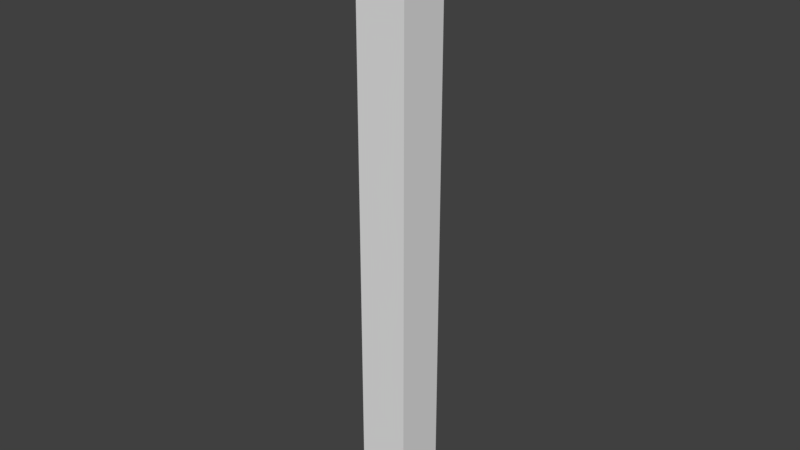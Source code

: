 # Source: Corner_Pillar_.125.blend  (saved by Blender 2.79.0; exported with 4.5.12 LTS)
import bpy
from mathutils import Matrix  # noqa: F401  (used for matrix-valued properties, if any)

bpy.ops.wm.read_factory_settings(use_empty=True)
scene = bpy.context.scene
scene.name = 'Scene'

# ---- collections
col_collection_1 = bpy.data.collections.new('Collection 1'); scene.collection.children.link(col_collection_1)

# ---- world
world_world = bpy.data.worlds.new('World'); scene.world = world_world
world_world.color = (0.05088, 0.05088, 0.05088)
world_world.use_sun_shadow = False
world_world.sun_shadow_jitter_overblur = 0.0
world_world.cycles.sampling_method = 'MANUAL'

# ---- meshes
me_cube_005 = bpy.data.meshes.new('Cube.005')
me_cube_005.from_pydata([(-0.25, -0.25, 0.0), (-0.25, -0.25, 3.0), (-0.25, 0.0, 0.0), (-0.25, 0.0, 3.0), (0.0, -0.25, 0.0), (0.0, -0.25, 3.0), (0.0, 0.0, 0.0), (0.0, 0.0, 3.0)], [], [(0, 1, 3, 2), (2, 3, 7, 6), (6, 7, 5, 4), (4, 5, 1, 0), (2, 6, 4, 0), (7, 3, 1, 5)])
me_cube_005.use_remesh_preserve_volume = False
me_cube_005.use_remesh_preserve_attributes = False
me_cube_005.use_mirror_vertex_groups = False
me_cube_005.update()

# ---- objects
ob_corner_pillar = bpy.data.objects.new('Corner_Pillar', me_cube_005)

# ---- transforms, parenting, visibility, modifiers, constraints
ob_corner_pillar.location = (0.0, 0.0, 0.0)
ob_corner_pillar.lineart.crease_threshold = 0.0

# ---- collection membership
col_collection_1.objects.link(ob_corner_pillar)

# ---- scene / render settings (as saved in the file)
scene.frame_start = 1; scene.frame_end = 250; scene.frame_set(1)
scene.render.engine = 'CYCLES'
scene.render.resolution_percentage = 50
scene.render.dither_intensity = 0.0
scene.cycles.use_denoising = False
scene.cycles.samples = 100
scene.cycles.sampling_pattern = 'TABULATED_SOBOL'
scene.cycles.use_adaptive_sampling = False
scene.cycles.use_light_tree = False
scene.cycles.blur_glossy = 0.0
scene.cycles.sample_clamp_indirect = 0.0
scene.view_settings.view_transform = 'Standard'
bpy.context.view_layer.update()

# ---- added for rendering (the .blend has no active camera and no usable light): camera, sun
cam_auto = bpy.data.cameras.new('AutoCamera')
cam_auto.lens = 50.0
cam_auto.sensor_width = 36.0
cam_auto.clip_end = 1000.0
ob_auto_camera = bpy.data.objects.new('AutoCamera', cam_auto)
scene.collection.objects.link(ob_auto_camera)
ob_auto_camera.location = (2.66988, -3.47886, 3.73591)
ob_auto_camera.rotation_euler = (1.09748, -7.21219e-08, 0.694738)
scene.camera = ob_auto_camera
light_auto_sun = bpy.data.lights.new('AutoSun', 'SUN')
light_auto_sun.energy = 3.0
light_auto_sun.angle = 0.0523599
ob_auto_sun = bpy.data.objects.new('AutoSun', light_auto_sun)
scene.collection.objects.link(ob_auto_sun)
ob_auto_sun.rotation_euler = (0.872665, 0.174533, 0.523599)
bpy.context.view_layer.update()
